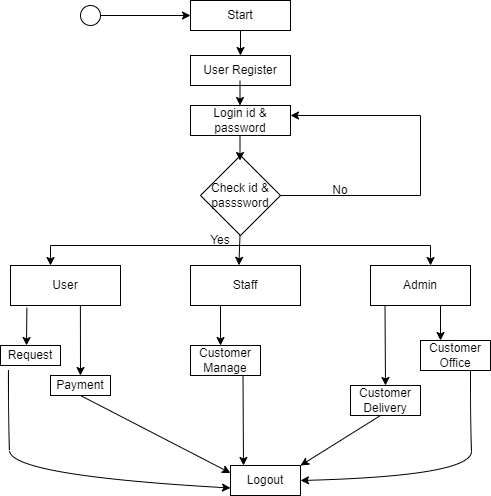

The diagram above was exported from draw.io. Its source (the exported page's mxGraphModel, read from the mxfile embedded in the PNG):
<mxGraphModel dx="1038" dy="511" grid="1" gridSize="10" guides="1" tooltips="1" connect="1" arrows="1" fold="1" page="1" pageScale="1" pageWidth="850" pageHeight="1100" math="0" shadow="0">
  <root>
    <mxCell id="0" />
    <mxCell id="1" parent="0" />
    <mxCell id="8OKqsP9sfr5T3H2l-6aV-19" style="edgeStyle=orthogonalEdgeStyle;rounded=0;orthogonalLoop=1;jettySize=auto;html=1;entryX=0;entryY=0.5;entryDx=0;entryDy=0;" parent="1" source="8OKqsP9sfr5T3H2l-6aV-1" target="8OKqsP9sfr5T3H2l-6aV-2" edge="1">
      <mxGeometry relative="1" as="geometry" />
    </mxCell>
    <mxCell id="8OKqsP9sfr5T3H2l-6aV-1" value="" style="ellipse;whiteSpace=wrap;html=1;aspect=fixed;" parent="1" vertex="1">
      <mxGeometry x="110" y="20" width="20" height="20" as="geometry" />
    </mxCell>
    <mxCell id="8OKqsP9sfr5T3H2l-6aV-2" value="Start" style="rounded=0;whiteSpace=wrap;html=1;" parent="1" vertex="1">
      <mxGeometry x="220" y="15" width="100" height="30" as="geometry" />
    </mxCell>
    <mxCell id="8OKqsP9sfr5T3H2l-6aV-3" value="User Register" style="rounded=0;whiteSpace=wrap;html=1;" parent="1" vertex="1">
      <mxGeometry x="220" y="70" width="100" height="30" as="geometry" />
    </mxCell>
    <mxCell id="8OKqsP9sfr5T3H2l-6aV-4" value="Login id &amp;amp; password" style="rounded=0;whiteSpace=wrap;html=1;" parent="1" vertex="1">
      <mxGeometry x="220" y="120" width="100" height="30" as="geometry" />
    </mxCell>
    <mxCell id="8OKqsP9sfr5T3H2l-6aV-5" value="Check id &amp;amp; passsword" style="rhombus;whiteSpace=wrap;html=1;" parent="1" vertex="1">
      <mxGeometry x="230" y="170" width="80" height="80" as="geometry" />
    </mxCell>
    <mxCell id="8OKqsP9sfr5T3H2l-6aV-6" value="User" style="rounded=0;whiteSpace=wrap;html=1;" parent="1" vertex="1">
      <mxGeometry x="40" y="280" width="110" height="40" as="geometry" />
    </mxCell>
    <mxCell id="8OKqsP9sfr5T3H2l-6aV-7" value="Staff" style="rounded=0;whiteSpace=wrap;html=1;" parent="1" vertex="1">
      <mxGeometry x="220" y="280" width="110" height="40" as="geometry" />
    </mxCell>
    <mxCell id="8OKqsP9sfr5T3H2l-6aV-8" value="Admin" style="rounded=0;whiteSpace=wrap;html=1;" parent="1" vertex="1">
      <mxGeometry x="400" y="280" width="100" height="40" as="geometry" />
    </mxCell>
    <mxCell id="8OKqsP9sfr5T3H2l-6aV-9" value="Request" style="rounded=0;whiteSpace=wrap;html=1;" parent="1" vertex="1">
      <mxGeometry x="30" y="360" width="60" height="20" as="geometry" />
    </mxCell>
    <mxCell id="8OKqsP9sfr5T3H2l-6aV-10" value="Payment" style="rounded=0;whiteSpace=wrap;html=1;" parent="1" vertex="1">
      <mxGeometry x="80" y="390" width="60" height="20" as="geometry" />
    </mxCell>
    <mxCell id="8OKqsP9sfr5T3H2l-6aV-11" value="Customer Manage" style="rounded=0;whiteSpace=wrap;html=1;" parent="1" vertex="1">
      <mxGeometry x="220" y="360" width="70" height="30" as="geometry" />
    </mxCell>
    <mxCell id="8OKqsP9sfr5T3H2l-6aV-12" value="Customer Office" style="rounded=0;whiteSpace=wrap;html=1;" parent="1" vertex="1">
      <mxGeometry x="450" y="355" width="70" height="30" as="geometry" />
    </mxCell>
    <mxCell id="8OKqsP9sfr5T3H2l-6aV-13" value="Customer Delivery" style="rounded=0;whiteSpace=wrap;html=1;" parent="1" vertex="1">
      <mxGeometry x="380" y="400" width="70" height="30" as="geometry" />
    </mxCell>
    <mxCell id="8OKqsP9sfr5T3H2l-6aV-14" value="Logout" style="rounded=0;whiteSpace=wrap;html=1;" parent="1" vertex="1">
      <mxGeometry x="260" y="480" width="70" height="30" as="geometry" />
    </mxCell>
    <mxCell id="8OKqsP9sfr5T3H2l-6aV-20" value="" style="endArrow=classic;html=1;rounded=0;exitX=0.5;exitY=1;exitDx=0;exitDy=0;entryX=0.5;entryY=0;entryDx=0;entryDy=0;" parent="1" source="8OKqsP9sfr5T3H2l-6aV-2" target="8OKqsP9sfr5T3H2l-6aV-3" edge="1">
      <mxGeometry width="50" height="50" relative="1" as="geometry">
        <mxPoint x="400" y="280" as="sourcePoint" />
        <mxPoint x="450" y="230" as="targetPoint" />
      </mxGeometry>
    </mxCell>
    <mxCell id="8OKqsP9sfr5T3H2l-6aV-21" value="" style="endArrow=classic;html=1;rounded=0;exitX=0.5;exitY=1;exitDx=0;exitDy=0;entryX=0.5;entryY=0;entryDx=0;entryDy=0;" parent="1" edge="1">
      <mxGeometry width="50" height="50" relative="1" as="geometry">
        <mxPoint x="269.5" y="95" as="sourcePoint" />
        <mxPoint x="269.5" y="120" as="targetPoint" />
      </mxGeometry>
    </mxCell>
    <mxCell id="8OKqsP9sfr5T3H2l-6aV-22" value="" style="endArrow=classic;html=1;rounded=0;exitX=0.5;exitY=1;exitDx=0;exitDy=0;entryX=0.5;entryY=0;entryDx=0;entryDy=0;" parent="1" edge="1">
      <mxGeometry width="50" height="50" relative="1" as="geometry">
        <mxPoint x="269.5" y="150" as="sourcePoint" />
        <mxPoint x="269.5" y="175" as="targetPoint" />
      </mxGeometry>
    </mxCell>
    <mxCell id="8OKqsP9sfr5T3H2l-6aV-23" value="" style="endArrow=classic;html=1;rounded=0;exitX=0.5;exitY=1;exitDx=0;exitDy=0;entryX=0.44;entryY=-0.005;entryDx=0;entryDy=0;entryPerimeter=0;" parent="1" target="8OKqsP9sfr5T3H2l-6aV-7" edge="1">
      <mxGeometry width="50" height="50" relative="1" as="geometry">
        <mxPoint x="269.5" y="250" as="sourcePoint" />
        <mxPoint x="269.5" y="275" as="targetPoint" />
      </mxGeometry>
    </mxCell>
    <mxCell id="8OKqsP9sfr5T3H2l-6aV-27" value="" style="endArrow=none;html=1;rounded=0;" parent="1" edge="1">
      <mxGeometry width="50" height="50" relative="1" as="geometry">
        <mxPoint x="80" y="260" as="sourcePoint" />
        <mxPoint x="270" y="260" as="targetPoint" />
      </mxGeometry>
    </mxCell>
    <mxCell id="8OKqsP9sfr5T3H2l-6aV-28" value="" style="endArrow=none;html=1;rounded=0;" parent="1" edge="1">
      <mxGeometry width="50" height="50" relative="1" as="geometry">
        <mxPoint x="270" y="260" as="sourcePoint" />
        <mxPoint x="460" y="260" as="targetPoint" />
      </mxGeometry>
    </mxCell>
    <mxCell id="8OKqsP9sfr5T3H2l-6aV-31" value="" style="endArrow=classic;html=1;rounded=0;" parent="1" edge="1">
      <mxGeometry width="50" height="50" relative="1" as="geometry">
        <mxPoint x="80" y="260" as="sourcePoint" />
        <mxPoint x="80" y="280" as="targetPoint" />
      </mxGeometry>
    </mxCell>
    <mxCell id="8OKqsP9sfr5T3H2l-6aV-32" value="" style="endArrow=classic;html=1;rounded=0;entryX=0.364;entryY=0.25;entryDx=0;entryDy=0;entryPerimeter=0;" parent="1" edge="1">
      <mxGeometry width="50" height="50" relative="1" as="geometry">
        <mxPoint x="460" y="260" as="sourcePoint" />
        <mxPoint x="460.03999999999996" y="280" as="targetPoint" />
      </mxGeometry>
    </mxCell>
    <mxCell id="8OKqsP9sfr5T3H2l-6aV-34" value="" style="endArrow=classic;html=1;rounded=0;exitX=0.149;exitY=1.055;exitDx=0;exitDy=0;exitPerimeter=0;" parent="1" source="8OKqsP9sfr5T3H2l-6aV-6" edge="1">
      <mxGeometry width="50" height="50" relative="1" as="geometry">
        <mxPoint x="400" y="280" as="sourcePoint" />
        <mxPoint x="56" y="360" as="targetPoint" />
      </mxGeometry>
    </mxCell>
    <mxCell id="8OKqsP9sfr5T3H2l-6aV-35" value="" style="endArrow=classic;html=1;rounded=0;entryX=0.44;entryY=0.5;entryDx=0;entryDy=0;entryPerimeter=0;" parent="1" edge="1">
      <mxGeometry width="50" height="50" relative="1" as="geometry">
        <mxPoint x="250" y="320" as="sourcePoint" />
        <mxPoint x="250.0100000000001" y="360" as="targetPoint" />
      </mxGeometry>
    </mxCell>
    <mxCell id="8OKqsP9sfr5T3H2l-6aV-36" value="" style="endArrow=classic;html=1;rounded=0;entryX=0.44;entryY=0.5;entryDx=0;entryDy=0;entryPerimeter=0;" parent="1" edge="1">
      <mxGeometry width="50" height="50" relative="1" as="geometry">
        <mxPoint x="470" y="320" as="sourcePoint" />
        <mxPoint x="470.0100000000002" y="355" as="targetPoint" />
      </mxGeometry>
    </mxCell>
    <mxCell id="8OKqsP9sfr5T3H2l-6aV-37" value="" style="endArrow=classic;html=1;rounded=0;exitX=0.149;exitY=1.055;exitDx=0;exitDy=0;exitPerimeter=0;entryX=0.5;entryY=0;entryDx=0;entryDy=0;" parent="1" target="8OKqsP9sfr5T3H2l-6aV-10" edge="1">
      <mxGeometry width="50" height="50" relative="1" as="geometry">
        <mxPoint x="109.8900000000001" y="320.00000000000006" as="sourcePoint" />
        <mxPoint x="109.5" y="357.8" as="targetPoint" />
      </mxGeometry>
    </mxCell>
    <mxCell id="8OKqsP9sfr5T3H2l-6aV-38" value="" style="endArrow=classic;html=1;rounded=0;exitX=0.149;exitY=1.055;exitDx=0;exitDy=0;exitPerimeter=0;entryX=0.5;entryY=0;entryDx=0;entryDy=0;" parent="1" target="8OKqsP9sfr5T3H2l-6aV-13" edge="1">
      <mxGeometry width="50" height="50" relative="1" as="geometry">
        <mxPoint x="414.5000000000001" y="320" as="sourcePoint" />
        <mxPoint x="410" y="390" as="targetPoint" />
      </mxGeometry>
    </mxCell>
    <mxCell id="8OKqsP9sfr5T3H2l-6aV-39" value="" style="curved=1;endArrow=classic;html=1;rounded=0;exitX=0.133;exitY=1.23;exitDx=0;exitDy=0;exitPerimeter=0;entryX=0;entryY=0.75;entryDx=0;entryDy=0;" parent="1" source="8OKqsP9sfr5T3H2l-6aV-9" target="8OKqsP9sfr5T3H2l-6aV-14" edge="1">
      <mxGeometry width="50" height="50" relative="1" as="geometry">
        <mxPoint x="85" y="480" as="sourcePoint" />
        <mxPoint x="135" y="430" as="targetPoint" />
        <Array as="points">
          <mxPoint x="38" y="440" />
          <mxPoint x="40" y="490" />
        </Array>
      </mxGeometry>
    </mxCell>
    <mxCell id="8OKqsP9sfr5T3H2l-6aV-40" value="" style="curved=1;endArrow=classic;html=1;rounded=0;exitX=0.133;exitY=1.23;exitDx=0;exitDy=0;exitPerimeter=0;entryX=1;entryY=0.5;entryDx=0;entryDy=0;" parent="1" target="8OKqsP9sfr5T3H2l-6aV-14" edge="1">
      <mxGeometry width="50" height="50" relative="1" as="geometry">
        <mxPoint x="500" y="385" as="sourcePoint" />
        <mxPoint x="722.02" y="502.9" as="targetPoint" />
        <Array as="points">
          <mxPoint x="500.02" y="440.4" />
          <mxPoint x="502.02" y="490.4" />
        </Array>
      </mxGeometry>
    </mxCell>
    <mxCell id="8OKqsP9sfr5T3H2l-6aV-42" value="" style="endArrow=classic;html=1;rounded=0;exitX=0.5;exitY=1;exitDx=0;exitDy=0;entryX=0;entryY=0.25;entryDx=0;entryDy=0;" parent="1" edge="1">
      <mxGeometry width="50" height="50" relative="1" as="geometry">
        <mxPoint x="110" y="410" as="sourcePoint" />
        <mxPoint x="260" y="487.5" as="targetPoint" />
      </mxGeometry>
    </mxCell>
    <mxCell id="8OKqsP9sfr5T3H2l-6aV-43" value="" style="endArrow=classic;html=1;rounded=0;exitX=0.75;exitY=1;exitDx=0;exitDy=0;" parent="1" source="8OKqsP9sfr5T3H2l-6aV-11" edge="1">
      <mxGeometry width="50" height="50" relative="1" as="geometry">
        <mxPoint x="220" y="390" as="sourcePoint" />
        <mxPoint x="273" y="480" as="targetPoint" />
      </mxGeometry>
    </mxCell>
    <mxCell id="8OKqsP9sfr5T3H2l-6aV-44" value="" style="endArrow=classic;html=1;rounded=0;exitX=0.75;exitY=1;exitDx=0;exitDy=0;entryX=1;entryY=0;entryDx=0;entryDy=0;" parent="1" target="8OKqsP9sfr5T3H2l-6aV-14" edge="1">
      <mxGeometry width="50" height="50" relative="1" as="geometry">
        <mxPoint x="410" y="430" as="sourcePoint" />
        <mxPoint x="410.5" y="520" as="targetPoint" />
      </mxGeometry>
    </mxCell>
    <mxCell id="8OKqsP9sfr5T3H2l-6aV-45" value="" style="endArrow=none;html=1;rounded=0;exitX=1;exitY=0.5;exitDx=0;exitDy=0;" parent="1" source="8OKqsP9sfr5T3H2l-6aV-5" edge="1">
      <mxGeometry width="50" height="50" relative="1" as="geometry">
        <mxPoint x="400" y="280" as="sourcePoint" />
        <mxPoint x="450" y="210" as="targetPoint" />
      </mxGeometry>
    </mxCell>
    <mxCell id="8OKqsP9sfr5T3H2l-6aV-46" value="" style="endArrow=none;html=1;rounded=0;" parent="1" edge="1">
      <mxGeometry width="50" height="50" relative="1" as="geometry">
        <mxPoint x="450" y="210" as="sourcePoint" />
        <mxPoint x="450" y="130" as="targetPoint" />
      </mxGeometry>
    </mxCell>
    <mxCell id="8OKqsP9sfr5T3H2l-6aV-48" value="" style="endArrow=classic;html=1;rounded=0;" parent="1" edge="1">
      <mxGeometry width="50" height="50" relative="1" as="geometry">
        <mxPoint x="450" y="130" as="sourcePoint" />
        <mxPoint x="320" y="130" as="targetPoint" />
      </mxGeometry>
    </mxCell>
    <mxCell id="8OKqsP9sfr5T3H2l-6aV-49" value="Yes" style="text;html=1;strokeColor=none;fillColor=none;align=center;verticalAlign=middle;whiteSpace=wrap;rounded=0;" parent="1" vertex="1">
      <mxGeometry x="220" y="240" width="60" height="30" as="geometry" />
    </mxCell>
    <mxCell id="8OKqsP9sfr5T3H2l-6aV-50" value="No" style="text;html=1;strokeColor=none;fillColor=none;align=center;verticalAlign=middle;whiteSpace=wrap;rounded=0;" parent="1" vertex="1">
      <mxGeometry x="340" y="190" width="60" height="30" as="geometry" />
    </mxCell>
  </root>
</mxGraphModel>